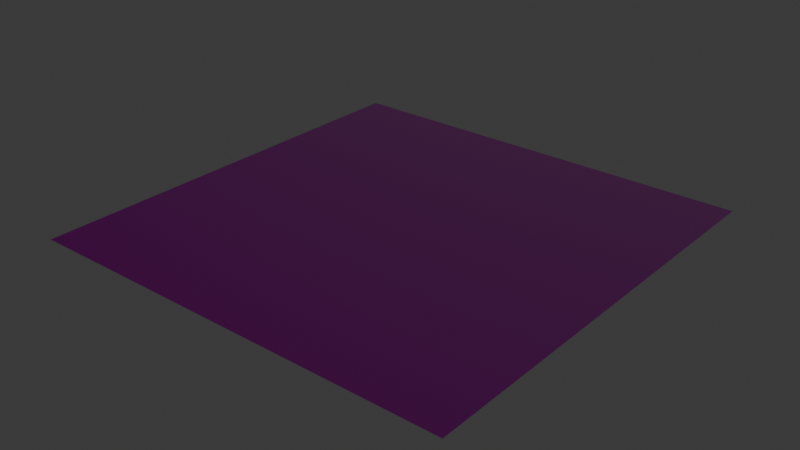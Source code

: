 # Source: floor.blend  (saved by Blender 4.3.34; exported with 4.5.12 LTS)
import bpy
from mathutils import Matrix  # noqa: F401  (used for matrix-valued properties, if any)

bpy.ops.wm.read_factory_settings(use_empty=True)
scene = bpy.context.scene
scene.name = 'Scene'

# ---- collections
col_collection = bpy.data.collections.new('Collection'); scene.collection.children.link(col_collection)

# ---- images (referenced by path relative to the original .blend; pixels are not part of the script)
import os
ASSET_DIR = os.environ.get("B2B_ASSET_DIR", "")  # directory of the original .blend (textures are referenced by path, not embedded)
HERE = os.path.dirname(os.path.abspath(__file__))  # packed textures are extracted next to this script under _unpacked/

def load_image(name, relpath, width, height, colorspace="sRGB"):
    """Load a texture the original file referenced (path relative to the .blend, or extracted next to this script)."""
    p = next((c for c in (os.path.join(HERE, relpath), os.path.join(ASSET_DIR, relpath)) if relpath and os.path.exists(c)), "")
    if p:
        img = bpy.data.images.load(p, check_existing=True)
        img.name = name
    else:  # same state as the original file: an image datablock whose file is absent (Cycles renders it pink)
        img = bpy.data.images.new(name, width, height)
        img.source = "FILE"
        img.filepath = "//" + (relpath or name)
    img.colorspace_settings.name = colorspace
    return img
img_plane_base_color = load_image('Plane Base Color', 'garage_floor_diff_2k.png', 1024, 1024, 'sRGB')
img_material_001_specular_ior_level = load_image('Material.001 Specular IOR Level', 'garage_floor_arm_2k.png', 1024, 1024, 'Non-Color')
img_material_001_normal = load_image('Material.001 Normal', 'garage_floor_nor_gl_2k.png', 1024, 1024, 'Non-Color')

# ---- materials (node trees are filled in below, after node groups)
mat_material_001 = bpy.data.materials.new('Material.001')

# ---- material node trees
mat_material_001.use_nodes = True; mat_material_001.node_tree.nodes.clear()
_N = mat_material_001.node_tree.nodes; _L = mat_material_001.node_tree.links
n0 = _N.new('ShaderNodeBsdfPrincipled'); n0.name = 'Principled BSDF'; n0.location = (259, 428)
n1 = _N.new('ShaderNodeOutputMaterial'); n1.name = 'Material Output'; n1.location = (314, 399)
n2 = _N.new('ShaderNodeTexImage'); n2.name = 'Image Texture'; n2.location = (-288, 379)
n2.image = img_plane_base_color
n3 = _N.new('ShaderNodeTexImage'); n3.name = 'Image Texture.001'; n3.location = (-347, 34)
n3.image = img_material_001_specular_ior_level
n4 = _N.new('ShaderNodeSeparateColor'); n4.name = 'Separate Color'; n4.location = (28, -8)
n5 = _N.new('ShaderNodeTexImage'); n5.name = 'Image Texture.002'; n5.location = (599, 124)
n5.image = img_material_001_normal
n6 = _N.new('ShaderNodeNormalMap'); n6.name = 'Normal Map'; n6.location = (266, 24)
n6.inputs[0].default_value = 4.0
_L.new(n0.outputs[0], n1.inputs[0])
_L.new(n2.outputs[0], n0.inputs[0])
_L.new(n4.outputs[0], n0.inputs[13])
_L.new(n3.outputs[0], n4.inputs[0])
_L.new(n4.outputs[1], n0.inputs[2])
_L.new(n4.outputs[2], n0.inputs[1])
_L.new(n5.outputs[0], n6.inputs[1])
_L.new(n6.outputs[0], n0.inputs[5])
n1.is_active_output = True

# ---- world
world_world = bpy.data.worlds.new('World'); scene.world = world_world
world_world.use_nodes = True; world_world.node_tree.nodes.clear()
_N = world_world.node_tree.nodes; _L = world_world.node_tree.links
n0 = _N.new('ShaderNodeOutputWorld'); n0.name = 'World Output'; n0.location = (300, 300)
n1 = _N.new('ShaderNodeBackground'); n1.name = 'Background'; n1.location = (10, 300)
n1.inputs[0].default_value = (0.05088, 0.05088, 0.05088, 1.0)
_L.new(n1.outputs[0], n0.inputs[0])
n0.is_active_output = True
world_world.color = (0.05088, 0.05088, 0.05088)
world_world.sun_shadow_jitter_overblur = 0.0

# ---- meshes
me_plane = bpy.data.meshes.new('Plane')
me_plane.from_pydata([(-1.0, -1.0, 0.0), (1.0, -1.0, 0.0), (-1.0, 1.0, 0.0), (1.0, 1.0, 0.0)], [], [(0, 1, 3, 2)])
_uv = me_plane.uv_layers.new(name='UVMap')
_uv.uv.foreach_set('vector', [4.371e-08, 1.0, 1.192e-07, 9e-15, 1.0, 7.55e-08, 1.0, 1.0])
me_plane.materials.append(mat_material_001)
me_plane.update()

# ---- objects
ob_plane = bpy.data.objects.new('Plane', me_plane)

# ---- transforms, parenting, visibility, modifiers, constraints
ob_plane.location = (0.0, 0.0, 0.0)

# ---- collection membership
col_collection.objects.link(ob_plane)

# ---- scene / render settings (as saved in the file)
scene.frame_start = 1; scene.frame_end = 250; scene.frame_set(1)
scene.render.engine = 'BLENDER_EEVEE_NEXT'
bpy.context.view_layer.update()

# ---- added for rendering (the .blend has no active camera and no usable light): camera, sun
cam_auto = bpy.data.cameras.new('AutoCamera')
cam_auto.lens = 50.0
cam_auto.sensor_width = 36.0
cam_auto.clip_end = 1000.0
ob_auto_camera = bpy.data.objects.new('AutoCamera', cam_auto)
scene.collection.objects.link(ob_auto_camera)
ob_auto_camera.location = (2.61693, -3.14032, 2.09354)
ob_auto_camera.rotation_euler = (1.09748, -7.21219e-08, 0.694738)
scene.camera = ob_auto_camera
light_auto_sun = bpy.data.lights.new('AutoSun', 'SUN')
light_auto_sun.energy = 3.0
light_auto_sun.angle = 0.0523599
ob_auto_sun = bpy.data.objects.new('AutoSun', light_auto_sun)
scene.collection.objects.link(ob_auto_sun)
ob_auto_sun.rotation_euler = (0.872665, 0.174533, 0.523599)
bpy.context.view_layer.update()
